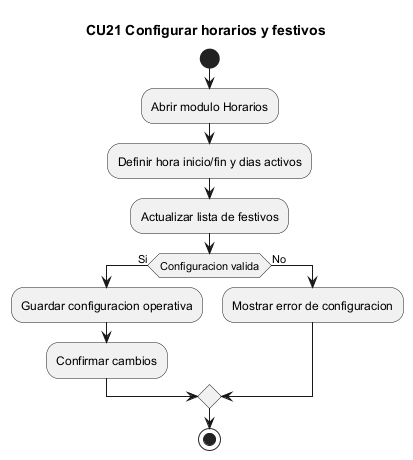

The diagram above was rendered by PlantUML. Its source (embedded in the PNG):
@startuml CU21_actividad_configurar_horarios_festivos
title CU21 Configurar horarios y festivos
start
:Abrir modulo Horarios;
:Definir hora inicio/fin y dias activos;
:Actualizar lista de festivos;
if (Configuracion valida) then (Si)
  :Guardar configuracion operativa;
  :Confirmar cambios;
else (No)
  :Mostrar error de configuracion;
endif
stop
@enduml